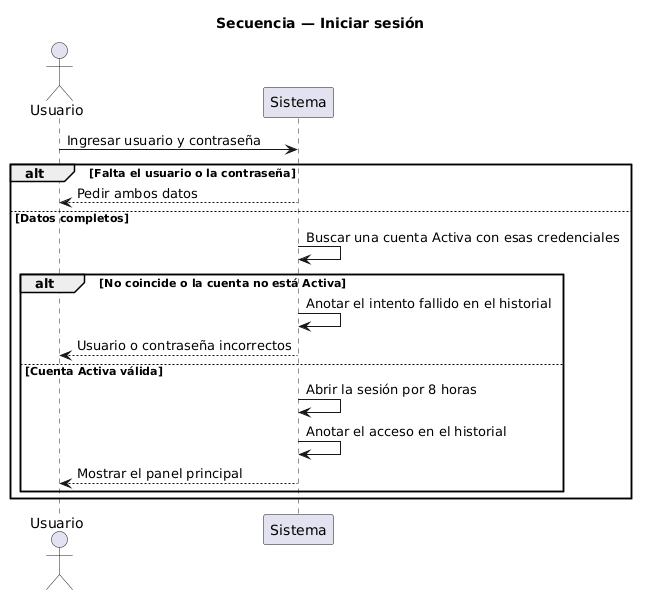

The diagram above was rendered by PlantUML. Its source (embedded in the PNG):
@startuml
title Secuencia — Iniciar sesión
actor Usuario
participant Sistema

Usuario -> Sistema : Ingresar usuario y contraseña
alt Falta el usuario o la contraseña
  Sistema --> Usuario : Pedir ambos datos
else Datos completos
  Sistema -> Sistema : Buscar una cuenta Activa con esas credenciales
  alt No coincide o la cuenta no está Activa
    Sistema -> Sistema : Anotar el intento fallido en el historial
    Sistema --> Usuario : Usuario o contraseña incorrectos
  else Cuenta Activa válida
    Sistema -> Sistema : Abrir la sesión por 8 horas
    Sistema -> Sistema : Anotar el acceso en el historial
    Sistema --> Usuario : Mostrar el panel principal
  end
end
@enduml